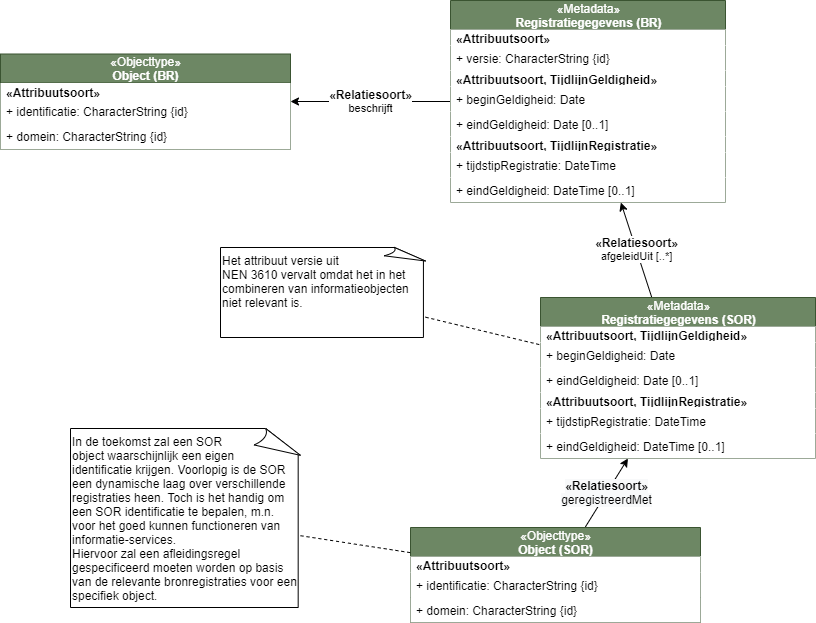

The diagram above was exported from draw.io. Its source (the exported page's mxGraphModel, read from the mxfile embedded in the PNG):
<mxGraphModel dx="1861" dy="-297" grid="1" gridSize="10" guides="1" tooltips="1" connect="1" arrows="1" fold="1" page="1" pageScale="1" pageWidth="850" pageHeight="1100" math="0" shadow="0">
  <root>
    <mxCell id="0" />
    <mxCell id="1" parent="0" />
    <mxCell id="17" value="&lt;span style=&quot;font-size: 12px ; background-color: rgb(248 , 249 , 250)&quot;&gt;&lt;b&gt;«Relatiesoort»&lt;br&gt;&lt;/b&gt;&lt;/span&gt;&lt;span style=&quot;font-size: 12px ; background-color: rgb(248 , 249 , 250)&quot;&gt;geregistreerdMet&lt;/span&gt;" style="rounded=0;orthogonalLoop=1;jettySize=auto;html=1;" parent="1" source="5" target="12" edge="1">
      <mxGeometry relative="1" as="geometry" />
    </mxCell>
    <mxCell id="5" value="&lt;span style=&quot;font-weight: 400&quot;&gt;«Objecttype»&lt;/span&gt;&lt;br style=&quot;font-weight: 400&quot;&gt;Object (SOR)" style="swimlane;fontStyle=1;align=center;verticalAlign=middle;childLayout=stackLayout;horizontal=1;startSize=29;horizontalStack=0;resizeParent=1;resizeParentMax=0;resizeLast=0;collapsible=0;marginBottom=0;html=1;fillColor=#6d8764;strokeColor=#3A5431;fontColor=#ffffff;" parent="1" vertex="1">
      <mxGeometry x="190" y="1850" width="290" height="95" as="geometry" />
    </mxCell>
    <mxCell id="6" value="&lt;span style=&quot;text-align: center&quot;&gt;&lt;b&gt;«Attribuutsoort»&lt;/b&gt;&lt;/span&gt;" style="text;html=1;align=left;verticalAlign=middle;spacingLeft=4;spacingRight=4;overflow=hidden;rotatable=0;points=[[0,0.5],[1,0.5]];portConstraint=eastwest;fillColor=#ffffff;" parent="5" vertex="1">
      <mxGeometry y="29" width="290" height="16" as="geometry" />
    </mxCell>
    <mxCell id="7" value="+ identificatie: CharacterString {id}" style="text;html=1;align=left;verticalAlign=middle;spacingLeft=4;spacingRight=4;overflow=hidden;rotatable=0;points=[[0,0.5],[1,0.5]];portConstraint=eastwest;fillColor=#ffffff;" parent="5" vertex="1">
      <mxGeometry y="45" width="290" height="25" as="geometry" />
    </mxCell>
    <mxCell id="44" value="+ domein: CharacterString {id}" style="text;html=1;align=left;verticalAlign=middle;spacingLeft=4;spacingRight=4;overflow=hidden;rotatable=0;points=[[0,0.5],[1,0.5]];portConstraint=eastwest;fillColor=#ffffff;" parent="5" vertex="1">
      <mxGeometry y="70" width="290" height="25" as="geometry" />
    </mxCell>
    <mxCell id="38" value="&lt;b style=&quot;font-size: 12px&quot;&gt;«Relatiesoort»&lt;br&gt;&lt;/b&gt;afgeleidUit [..*]" style="edgeStyle=none;rounded=0;orthogonalLoop=1;jettySize=auto;html=1;endArrow=classic;endFill=1;" parent="1" source="12" target="31" edge="1">
      <mxGeometry relative="1" as="geometry" />
    </mxCell>
    <mxCell id="12" value="&lt;span style=&quot;font-weight: 400&quot;&gt;«Metadata»&lt;/span&gt;&lt;br style=&quot;font-weight: 400&quot;&gt;Registratiegegevens (SOR)" style="swimlane;fontStyle=1;align=center;verticalAlign=middle;childLayout=stackLayout;horizontal=1;startSize=29;horizontalStack=0;resizeParent=1;resizeParentMax=0;resizeLast=0;collapsible=0;marginBottom=0;html=1;fillColor=#6d8764;strokeColor=#3A5431;fontColor=#ffffff;" parent="1" vertex="1">
      <mxGeometry x="320" y="1620" width="275" height="161" as="geometry" />
    </mxCell>
    <mxCell id="24" value="&lt;span style=&quot;text-align: center&quot;&gt;&lt;b&gt;«Attribuutsoort, TijdlijnGeldigheid»&lt;/b&gt;&lt;/span&gt;" style="text;html=1;align=left;verticalAlign=middle;spacingLeft=4;spacingRight=4;overflow=hidden;rotatable=0;points=[[0,0.5],[1,0.5]];portConstraint=eastwest;fillColor=#ffffff;" parent="12" vertex="1">
      <mxGeometry y="29" width="275" height="16" as="geometry" />
    </mxCell>
    <mxCell id="18" value="+ beginGeldigheid: Date" style="text;html=1;align=left;verticalAlign=middle;spacingLeft=4;spacingRight=4;overflow=hidden;rotatable=0;points=[[0,0.5],[1,0.5]];portConstraint=eastwest;fillColor=#ffffff;" parent="12" vertex="1">
      <mxGeometry y="45" width="275" height="25" as="geometry" />
    </mxCell>
    <mxCell id="19" value="+ eindGeldigheid: Date [0..1]" style="text;html=1;align=left;verticalAlign=middle;spacingLeft=4;spacingRight=4;overflow=hidden;rotatable=0;points=[[0,0.5],[1,0.5]];portConstraint=eastwest;fillColor=#ffffff;" parent="12" vertex="1">
      <mxGeometry y="70" width="275" height="25" as="geometry" />
    </mxCell>
    <mxCell id="25" value="&lt;span style=&quot;text-align: center&quot;&gt;&lt;b&gt;«Attribuutsoort, TijdlijnRegistratie»&lt;/b&gt;&lt;/span&gt;" style="text;html=1;align=left;verticalAlign=middle;spacingLeft=4;spacingRight=4;overflow=hidden;rotatable=0;points=[[0,0.5],[1,0.5]];portConstraint=eastwest;fillColor=#ffffff;" parent="12" vertex="1">
      <mxGeometry y="95" width="275" height="16" as="geometry" />
    </mxCell>
    <mxCell id="20" value="+ tijdstipRegistratie: DateTime" style="text;html=1;align=left;verticalAlign=middle;spacingLeft=4;spacingRight=4;overflow=hidden;rotatable=0;points=[[0,0.5],[1,0.5]];portConstraint=eastwest;fillColor=#ffffff;" parent="12" vertex="1">
      <mxGeometry y="111" width="275" height="25" as="geometry" />
    </mxCell>
    <mxCell id="21" value="+ eindGeldigheid: DateTime [0..1]" style="text;html=1;align=left;verticalAlign=middle;spacingLeft=4;spacingRight=4;overflow=hidden;rotatable=0;points=[[0,0.5],[1,0.5]];portConstraint=eastwest;fillColor=#ffffff;" parent="12" vertex="1">
      <mxGeometry y="136" width="275" height="25" as="geometry" />
    </mxCell>
    <mxCell id="28" style="rounded=0;orthogonalLoop=1;jettySize=auto;html=1;dashed=1;endArrow=none;endFill=0;" parent="1" source="27" target="12" edge="1">
      <mxGeometry relative="1" as="geometry" />
    </mxCell>
    <mxCell id="27" value="Het attribuut versie uit &lt;br&gt;NEN 3610 vervalt omdat het in het combineren van informatieobjecten niet relevant is.&amp;nbsp;" style="whiteSpace=wrap;html=1;shape=mxgraph.basic.document;align=left;horizontal=1;verticalAlign=top;" parent="1" vertex="1">
      <mxGeometry y="1570" width="205" height="90" as="geometry" />
    </mxCell>
    <mxCell id="30" style="edgeStyle=none;rounded=0;orthogonalLoop=1;jettySize=auto;html=1;dashed=1;endArrow=none;endFill=0;" parent="1" source="29" target="5" edge="1">
      <mxGeometry relative="1" as="geometry" />
    </mxCell>
    <mxCell id="29" value="In de toekomst zal een SOR &lt;br&gt;object waarschijnlijk een eigen &lt;br&gt;identificatie krijgen. Voorlopig is de SOR een dynamische laag over verschillende registraties heen. Toch is het handig om een SOR identificatie te bepalen, m.n. voor het goed kunnen functioneren van informatie-services.&lt;br&gt;Hiervoor zal een afleidingsregel gespecificeerd moeten worden op basis van de relevante bronregistraties voor een specifiek object." style="whiteSpace=wrap;html=1;shape=mxgraph.basic.document;align=left;horizontal=1;verticalAlign=top;" parent="1" vertex="1">
      <mxGeometry x="-150" y="1751" width="230" height="179" as="geometry" />
    </mxCell>
    <mxCell id="42" value="&lt;b style=&quot;font-size: 12px&quot;&gt;«Relatiesoort»&lt;br&gt;&lt;/b&gt;beschrijft" style="edgeStyle=none;rounded=0;orthogonalLoop=1;jettySize=auto;html=1;endArrow=classic;endFill=1;" parent="1" source="31" target="39" edge="1">
      <mxGeometry relative="1" as="geometry" />
    </mxCell>
    <mxCell id="31" value="&lt;span style=&quot;font-weight: 400&quot;&gt;«Metadata»&lt;/span&gt;&lt;br style=&quot;font-weight: 400&quot;&gt;Registratiegegevens (BR)" style="swimlane;fontStyle=1;align=center;verticalAlign=middle;childLayout=stackLayout;horizontal=1;startSize=29;horizontalStack=0;resizeParent=1;resizeParentMax=0;resizeLast=0;collapsible=0;marginBottom=0;html=1;fillColor=#6d8764;strokeColor=#3A5431;fontColor=#ffffff;" parent="1" vertex="1">
      <mxGeometry x="230" y="1323" width="275" height="202" as="geometry" />
    </mxCell>
    <mxCell id="53" value="&lt;span style=&quot;text-align: center&quot;&gt;&lt;b&gt;«Attribuutsoort»&lt;/b&gt;&lt;/span&gt;" style="text;html=1;align=left;verticalAlign=middle;spacingLeft=4;spacingRight=4;overflow=hidden;rotatable=0;points=[[0,0.5],[1,0.5]];portConstraint=eastwest;fillColor=#ffffff;" parent="31" vertex="1">
      <mxGeometry y="29" width="275" height="16" as="geometry" />
    </mxCell>
    <mxCell id="54" value="+ versie: CharacterString {id}" style="text;html=1;align=left;verticalAlign=middle;spacingLeft=4;spacingRight=4;overflow=hidden;rotatable=0;points=[[0,0.5],[1,0.5]];portConstraint=eastwest;fillColor=#ffffff;" parent="31" vertex="1">
      <mxGeometry y="45" width="275" height="25" as="geometry" />
    </mxCell>
    <mxCell id="32" value="&lt;span style=&quot;text-align: center&quot;&gt;&lt;b&gt;«Attribuutsoort, TijdlijnGeldigheid»&lt;/b&gt;&lt;/span&gt;" style="text;html=1;align=left;verticalAlign=middle;spacingLeft=4;spacingRight=4;overflow=hidden;rotatable=0;points=[[0,0.5],[1,0.5]];portConstraint=eastwest;fillColor=#ffffff;" parent="31" vertex="1">
      <mxGeometry y="70" width="275" height="16" as="geometry" />
    </mxCell>
    <mxCell id="33" value="+ beginGeldigheid: Date" style="text;html=1;align=left;verticalAlign=middle;spacingLeft=4;spacingRight=4;overflow=hidden;rotatable=0;points=[[0,0.5],[1,0.5]];portConstraint=eastwest;fillColor=#ffffff;" parent="31" vertex="1">
      <mxGeometry y="86" width="275" height="25" as="geometry" />
    </mxCell>
    <mxCell id="34" value="+ eindGeldigheid: Date [0..1]" style="text;html=1;align=left;verticalAlign=middle;spacingLeft=4;spacingRight=4;overflow=hidden;rotatable=0;points=[[0,0.5],[1,0.5]];portConstraint=eastwest;fillColor=#ffffff;" parent="31" vertex="1">
      <mxGeometry y="111" width="275" height="25" as="geometry" />
    </mxCell>
    <mxCell id="35" value="&lt;span style=&quot;text-align: center&quot;&gt;&lt;b&gt;«Attribuutsoort, TijdlijnRegistratie»&lt;/b&gt;&lt;/span&gt;" style="text;html=1;align=left;verticalAlign=middle;spacingLeft=4;spacingRight=4;overflow=hidden;rotatable=0;points=[[0,0.5],[1,0.5]];portConstraint=eastwest;fillColor=#ffffff;" parent="31" vertex="1">
      <mxGeometry y="136" width="275" height="16" as="geometry" />
    </mxCell>
    <mxCell id="36" value="+ tijdstipRegistratie: DateTime" style="text;html=1;align=left;verticalAlign=middle;spacingLeft=4;spacingRight=4;overflow=hidden;rotatable=0;points=[[0,0.5],[1,0.5]];portConstraint=eastwest;fillColor=#ffffff;" parent="31" vertex="1">
      <mxGeometry y="152" width="275" height="25" as="geometry" />
    </mxCell>
    <mxCell id="37" value="+ eindGeldigheid: DateTime [0..1]" style="text;html=1;align=left;verticalAlign=middle;spacingLeft=4;spacingRight=4;overflow=hidden;rotatable=0;points=[[0,0.5],[1,0.5]];portConstraint=eastwest;fillColor=#ffffff;" parent="31" vertex="1">
      <mxGeometry y="177" width="275" height="25" as="geometry" />
    </mxCell>
    <mxCell id="39" value="&lt;span style=&quot;font-weight: 400&quot;&gt;«Objecttype»&lt;/span&gt;&lt;br style=&quot;font-weight: 400&quot;&gt;Object (BR)" style="swimlane;fontStyle=1;align=center;verticalAlign=middle;childLayout=stackLayout;horizontal=1;startSize=29;horizontalStack=0;resizeParent=1;resizeParentMax=0;resizeLast=0;collapsible=0;marginBottom=0;html=1;fillColor=#6d8764;strokeColor=#3A5431;fontColor=#ffffff;" parent="1" vertex="1">
      <mxGeometry x="-220" y="1376.5" width="290" height="95" as="geometry" />
    </mxCell>
    <mxCell id="40" value="&lt;span style=&quot;text-align: center&quot;&gt;&lt;b&gt;«Attribuutsoort»&lt;/b&gt;&lt;/span&gt;" style="text;html=1;align=left;verticalAlign=middle;spacingLeft=4;spacingRight=4;overflow=hidden;rotatable=0;points=[[0,0.5],[1,0.5]];portConstraint=eastwest;fillColor=#ffffff;" parent="39" vertex="1">
      <mxGeometry y="29" width="290" height="16" as="geometry" />
    </mxCell>
    <mxCell id="41" value="+ identificatie: CharacterString {id}" style="text;html=1;align=left;verticalAlign=middle;spacingLeft=4;spacingRight=4;overflow=hidden;rotatable=0;points=[[0,0.5],[1,0.5]];portConstraint=eastwest;fillColor=#ffffff;" parent="39" vertex="1">
      <mxGeometry y="45" width="290" height="25" as="geometry" />
    </mxCell>
    <mxCell id="45" value="+ domein: CharacterString {id}" style="text;html=1;align=left;verticalAlign=middle;spacingLeft=4;spacingRight=4;overflow=hidden;rotatable=0;points=[[0,0.5],[1,0.5]];portConstraint=eastwest;fillColor=#ffffff;" parent="39" vertex="1">
      <mxGeometry y="70" width="290" height="25" as="geometry" />
    </mxCell>
  </root>
</mxGraphModel>